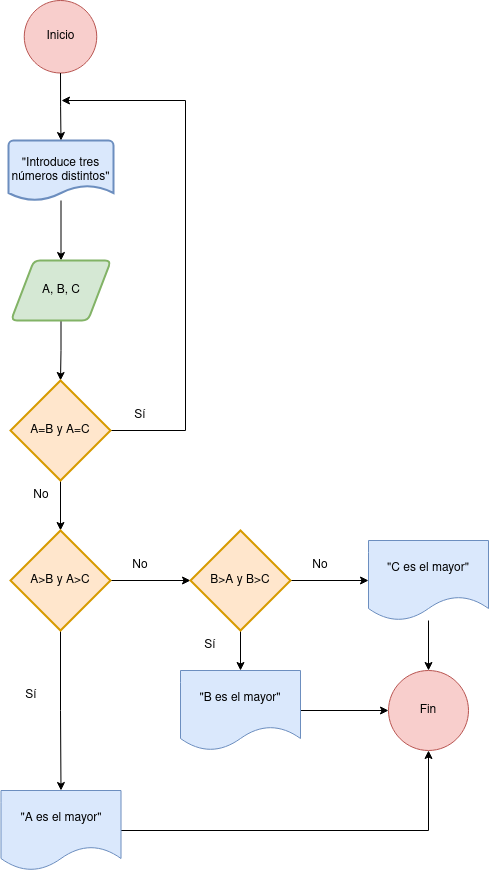

The diagram above was exported from draw.io. Its source (the exported page's mxGraphModel, read from the mxfile embedded in the PNG):
<mxGraphModel dx="1434" dy="795" grid="1" gridSize="10" guides="1" tooltips="1" connect="1" arrows="1" fold="1" page="1" pageScale="1" pageWidth="850" pageHeight="1400" math="0" shadow="0">
  <root>
    <mxCell id="0" />
    <mxCell id="1" parent="0" />
    <mxCell id="G4oVv5PNdjN3XRPBd_DU-1" value="Inicio" style="ellipse;whiteSpace=wrap;html=1;aspect=fixed;fillColor=#f8cecc;strokeColor=#b85450;" parent="1" vertex="1">
      <mxGeometry x="145.75" y="40" width="72.5" height="72.5" as="geometry" />
    </mxCell>
    <mxCell id="G4oVv5PNdjN3XRPBd_DU-5" value="" style="edgeStyle=orthogonalEdgeStyle;rounded=0;orthogonalLoop=1;jettySize=auto;html=1;" parent="1" source="G4oVv5PNdjN3XRPBd_DU-2" target="G4oVv5PNdjN3XRPBd_DU-3" edge="1">
      <mxGeometry relative="1" as="geometry" />
    </mxCell>
    <mxCell id="G4oVv5PNdjN3XRPBd_DU-2" value="&quot;Introduce tres números distintos&quot;" style="strokeWidth=2;html=1;shape=mxgraph.flowchart.document2;whiteSpace=wrap;size=0.25;fillColor=#dae8fc;strokeColor=#6c8ebf;" parent="1" vertex="1">
      <mxGeometry x="130" y="180" width="105" height="60" as="geometry" />
    </mxCell>
    <mxCell id="G4oVv5PNdjN3XRPBd_DU-9" value="" style="edgeStyle=orthogonalEdgeStyle;rounded=0;orthogonalLoop=1;jettySize=auto;html=1;" parent="1" source="G4oVv5PNdjN3XRPBd_DU-3" target="G4oVv5PNdjN3XRPBd_DU-8" edge="1">
      <mxGeometry relative="1" as="geometry" />
    </mxCell>
    <mxCell id="G4oVv5PNdjN3XRPBd_DU-3" value="A, B, C" style="shape=parallelogram;html=1;strokeWidth=2;perimeter=parallelogramPerimeter;whiteSpace=wrap;rounded=1;arcSize=12;size=0.23;fillColor=#d5e8d4;strokeColor=#82b366;" parent="1" vertex="1">
      <mxGeometry x="132.5" y="300" width="100" height="60" as="geometry" />
    </mxCell>
    <mxCell id="G4oVv5PNdjN3XRPBd_DU-4" style="edgeStyle=orthogonalEdgeStyle;rounded=0;orthogonalLoop=1;jettySize=auto;html=1;entryX=0.5;entryY=0;entryDx=0;entryDy=0;entryPerimeter=0;" parent="1" source="G4oVv5PNdjN3XRPBd_DU-1" target="G4oVv5PNdjN3XRPBd_DU-2" edge="1">
      <mxGeometry relative="1" as="geometry" />
    </mxCell>
    <mxCell id="G4oVv5PNdjN3XRPBd_DU-11" style="edgeStyle=orthogonalEdgeStyle;rounded=0;orthogonalLoop=1;jettySize=auto;html=1;" parent="1" source="G4oVv5PNdjN3XRPBd_DU-8" edge="1">
      <mxGeometry relative="1" as="geometry">
        <mxPoint x="183" y="140" as="targetPoint" />
        <Array as="points">
          <mxPoint x="307" y="470" />
          <mxPoint x="307" y="140" />
          <mxPoint x="183" y="140" />
        </Array>
      </mxGeometry>
    </mxCell>
    <mxCell id="G4oVv5PNdjN3XRPBd_DU-13" value="" style="edgeStyle=orthogonalEdgeStyle;rounded=0;orthogonalLoop=1;jettySize=auto;html=1;" parent="1" source="G4oVv5PNdjN3XRPBd_DU-8" target="G4oVv5PNdjN3XRPBd_DU-12" edge="1">
      <mxGeometry relative="1" as="geometry" />
    </mxCell>
    <mxCell id="G4oVv5PNdjN3XRPBd_DU-8" value="A=B y A=C" style="strokeWidth=2;html=1;shape=mxgraph.flowchart.decision;whiteSpace=wrap;fillColor=#ffe6cc;strokeColor=#d79b00;" parent="1" vertex="1">
      <mxGeometry x="132" y="420" width="100" height="100" as="geometry" />
    </mxCell>
    <mxCell id="HxnSimmiEJf1Rvf_NzBT-4" value="" style="edgeStyle=orthogonalEdgeStyle;rounded=0;orthogonalLoop=1;jettySize=auto;html=1;" edge="1" parent="1" source="G4oVv5PNdjN3XRPBd_DU-12" target="HxnSimmiEJf1Rvf_NzBT-3">
      <mxGeometry relative="1" as="geometry" />
    </mxCell>
    <mxCell id="HxnSimmiEJf1Rvf_NzBT-10" style="edgeStyle=orthogonalEdgeStyle;rounded=0;orthogonalLoop=1;jettySize=auto;html=1;entryX=0.5;entryY=0;entryDx=0;entryDy=0;" edge="1" parent="1" source="G4oVv5PNdjN3XRPBd_DU-12" target="HxnSimmiEJf1Rvf_NzBT-9">
      <mxGeometry relative="1" as="geometry" />
    </mxCell>
    <mxCell id="G4oVv5PNdjN3XRPBd_DU-12" value="A&amp;gt;B y A&amp;gt;C" style="strokeWidth=2;html=1;shape=mxgraph.flowchart.decision;whiteSpace=wrap;fillColor=#ffe6cc;strokeColor=#d79b00;" parent="1" vertex="1">
      <mxGeometry x="132" y="570" width="100" height="100" as="geometry" />
    </mxCell>
    <mxCell id="HxnSimmiEJf1Rvf_NzBT-1" value="Sí" style="text;html=1;strokeColor=none;fillColor=none;align=center;verticalAlign=middle;whiteSpace=wrap;rounded=0;" vertex="1" parent="1">
      <mxGeometry x="232" y="440" width="60" height="30" as="geometry" />
    </mxCell>
    <mxCell id="HxnSimmiEJf1Rvf_NzBT-2" value="No" style="text;html=1;strokeColor=none;fillColor=none;align=center;verticalAlign=middle;whiteSpace=wrap;rounded=0;" vertex="1" parent="1">
      <mxGeometry x="133" y="520" width="60" height="30" as="geometry" />
    </mxCell>
    <mxCell id="HxnSimmiEJf1Rvf_NzBT-7" style="edgeStyle=orthogonalEdgeStyle;rounded=0;orthogonalLoop=1;jettySize=auto;html=1;entryX=0;entryY=0.5;entryDx=0;entryDy=0;" edge="1" parent="1" source="HxnSimmiEJf1Rvf_NzBT-3" target="HxnSimmiEJf1Rvf_NzBT-6">
      <mxGeometry relative="1" as="geometry" />
    </mxCell>
    <mxCell id="HxnSimmiEJf1Rvf_NzBT-11" style="edgeStyle=orthogonalEdgeStyle;rounded=0;orthogonalLoop=1;jettySize=auto;html=1;entryX=0.5;entryY=0;entryDx=0;entryDy=0;" edge="1" parent="1" source="HxnSimmiEJf1Rvf_NzBT-3" target="HxnSimmiEJf1Rvf_NzBT-8">
      <mxGeometry relative="1" as="geometry" />
    </mxCell>
    <mxCell id="HxnSimmiEJf1Rvf_NzBT-3" value="B&amp;gt;A y B&amp;gt;C" style="strokeWidth=2;html=1;shape=mxgraph.flowchart.decision;whiteSpace=wrap;fillColor=#ffe6cc;strokeColor=#d79b00;" vertex="1" parent="1">
      <mxGeometry x="312" y="570" width="100" height="100" as="geometry" />
    </mxCell>
    <mxCell id="HxnSimmiEJf1Rvf_NzBT-13" value="" style="edgeStyle=orthogonalEdgeStyle;rounded=0;orthogonalLoop=1;jettySize=auto;html=1;" edge="1" parent="1" source="HxnSimmiEJf1Rvf_NzBT-6" target="HxnSimmiEJf1Rvf_NzBT-12">
      <mxGeometry relative="1" as="geometry" />
    </mxCell>
    <mxCell id="HxnSimmiEJf1Rvf_NzBT-6" value="&quot;C es el mayor&quot;" style="shape=document;whiteSpace=wrap;html=1;boundedLbl=1;fillColor=#dae8fc;strokeColor=#6c8ebf;" vertex="1" parent="1">
      <mxGeometry x="490" y="580" width="120" height="80" as="geometry" />
    </mxCell>
    <mxCell id="HxnSimmiEJf1Rvf_NzBT-15" style="edgeStyle=orthogonalEdgeStyle;rounded=0;orthogonalLoop=1;jettySize=auto;html=1;entryX=0;entryY=0.5;entryDx=0;entryDy=0;" edge="1" parent="1" source="HxnSimmiEJf1Rvf_NzBT-8" target="HxnSimmiEJf1Rvf_NzBT-12">
      <mxGeometry relative="1" as="geometry" />
    </mxCell>
    <mxCell id="HxnSimmiEJf1Rvf_NzBT-8" value="&quot;B es el mayor&quot;" style="shape=document;whiteSpace=wrap;html=1;boundedLbl=1;fillColor=#dae8fc;strokeColor=#6c8ebf;" vertex="1" parent="1">
      <mxGeometry x="302" y="710" width="120" height="80" as="geometry" />
    </mxCell>
    <mxCell id="HxnSimmiEJf1Rvf_NzBT-14" style="edgeStyle=orthogonalEdgeStyle;rounded=0;orthogonalLoop=1;jettySize=auto;html=1;entryX=0.5;entryY=1;entryDx=0;entryDy=0;" edge="1" parent="1" source="HxnSimmiEJf1Rvf_NzBT-9" target="HxnSimmiEJf1Rvf_NzBT-12">
      <mxGeometry relative="1" as="geometry" />
    </mxCell>
    <mxCell id="HxnSimmiEJf1Rvf_NzBT-9" value="&quot;A es el mayor&quot;" style="shape=document;whiteSpace=wrap;html=1;boundedLbl=1;fillColor=#dae8fc;strokeColor=#6c8ebf;" vertex="1" parent="1">
      <mxGeometry x="122.5" y="830" width="120" height="80" as="geometry" />
    </mxCell>
    <mxCell id="HxnSimmiEJf1Rvf_NzBT-12" value="Fin" style="ellipse;whiteSpace=wrap;html=1;fillColor=#f8cecc;strokeColor=#b85450;" vertex="1" parent="1">
      <mxGeometry x="510" y="710" width="80" height="80" as="geometry" />
    </mxCell>
    <mxCell id="HxnSimmiEJf1Rvf_NzBT-17" value="Sí" style="text;html=1;strokeColor=none;fillColor=none;align=center;verticalAlign=middle;whiteSpace=wrap;rounded=0;" vertex="1" parent="1">
      <mxGeometry x="122.5" y="720" width="60" height="30" as="geometry" />
    </mxCell>
    <mxCell id="HxnSimmiEJf1Rvf_NzBT-18" value="Sí" style="text;html=1;strokeColor=none;fillColor=none;align=center;verticalAlign=middle;whiteSpace=wrap;rounded=0;" vertex="1" parent="1">
      <mxGeometry x="302" y="670" width="60" height="30" as="geometry" />
    </mxCell>
    <mxCell id="HxnSimmiEJf1Rvf_NzBT-19" value="No" style="text;html=1;strokeColor=none;fillColor=none;align=center;verticalAlign=middle;whiteSpace=wrap;rounded=0;" vertex="1" parent="1">
      <mxGeometry x="232" y="590" width="60" height="30" as="geometry" />
    </mxCell>
    <mxCell id="HxnSimmiEJf1Rvf_NzBT-20" value="No" style="text;html=1;strokeColor=none;fillColor=none;align=center;verticalAlign=middle;whiteSpace=wrap;rounded=0;" vertex="1" parent="1">
      <mxGeometry x="412" y="590" width="60" height="30" as="geometry" />
    </mxCell>
  </root>
</mxGraphModel>